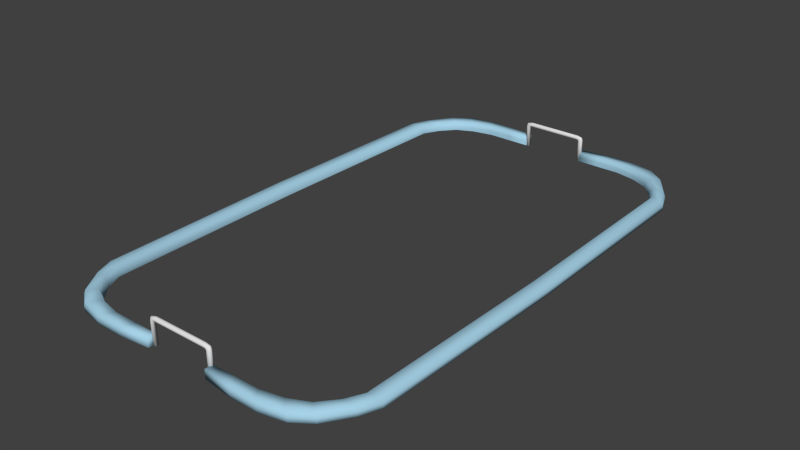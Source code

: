 # Source: court.blend  (saved by Blender 2.64.0; exported with 4.5.12 LTS)
import bpy
from mathutils import Matrix  # noqa: F401  (used for matrix-valued properties, if any)

bpy.ops.wm.read_factory_settings(use_empty=True)
scene = bpy.context.scene
scene.name = 'Scene'

# ---- collections
col_collection_6 = bpy.data.collections.new('Collection 6'); scene.collection.children.link(col_collection_6)

# ---- materials (node trees are filled in below, after node groups)
mat_material_001 = bpy.data.materials.new('Material.001')
mat_material_001.alpha_threshold = 0.0
mat_material_001.use_transparent_shadow = False
mat_material_001.roughness = 0.5
mat_material_001.line_color = (0.0, 0.0, 0.0, 1.0)
mat_material_002 = bpy.data.materials.new('Material.002')
mat_material_002.alpha_threshold = 0.0
mat_material_002.use_transparent_shadow = False
mat_material_002.diffuse_color = (0.384, 0.6432, 0.8, 1.0)
mat_material_002.specular_color = (1.0, 0.8564, 0.9086)
mat_material_002.roughness = 0.5
mat_material_002.specular_intensity = 0.0
mat_material_002.line_color = (0.0, 0.0, 0.0, 1.0)

# ---- material node trees

# ---- world
world_world = bpy.data.worlds.new('World'); scene.world = world_world
world_world.color = (0.05088, 0.05088, 0.05088)
world_world.use_sun_shadow = False
world_world.sun_shadow_jitter_overblur = 0.0
world_world.cycles.sampling_method = 'MANUAL'
world_world.cycles.sample_map_resolution = 256

# ---- meshes
me_circle_001 = bpy.data.meshes.new('Circle.001')
me_circle_001.from_pydata([(-0.3721, 2.885, 0.0), (-0.618, 2.885, 0.0), (-0.8973, 2.885, 0.0), (-1.142, 2.832, 0.0), (-1.343, 2.734, 0.0), (-1.492, 2.561, 0.0), (-1.584, 2.373, 0.0), (-1.615, 1.192e-07, 0.0), (1.615, 9.537e-07, 0.0), (1.584, 2.373, 0.0), (1.492, 2.561, 0.0), (1.343, 2.734, 0.0), (1.142, 2.832, 0.0), (0.8973, 2.885, 0.0), (0.618, 2.885, 0.0), (0.3721, 2.885, 0.0), (-0.3726, 2.986, 0.0), (-0.7116, 3.026, 0.0), (-1.033, 3.026, 0.0), (-1.315, 2.965, 0.0), (-1.506, 2.826, 0.0), (-1.69, 2.553, 0.0), (-1.777, 2.337, 0.0), (-1.812, -4.768e-07, 0.0), (1.812, 4.768e-07, 0.0), (1.777, 2.337, 0.0), (1.69, 2.553, 0.0), (1.506, 2.826, 0.0), (1.315, 2.965, 0.0), (1.033, 3.026, 0.0), (0.7116, 3.026, 0.0), (0.3726, 2.986, 0.0), (-0.3725, 2.894, 0.1046), (-0.6361, 2.894, 0.1046), (-0.9235, 2.894, 0.1046), (-1.175, 2.84, 0.1046), (-1.382, 2.742, 0.1046), (-1.536, 2.561, 0.1046), (-1.63, 2.373, 0.1046), (-1.662, 0.0, 0.1046), (1.662, 9.537e-07, 0.1046), (1.63, 2.373, 0.1046), (1.536, 2.561, 0.1046), (1.382, 2.742, 0.1046), (1.175, 2.84, 0.1046), (0.9234, 2.894, 0.1046), (0.6361, 2.894, 0.1046), (0.3725, 2.894, 0.1046), (-0.3726, 2.986, 0.1046), (-0.6972, 3.026, 0.1046), (-1.012, 3.026, 0.1046), (-1.288, 2.965, 0.1046), (-1.476, 2.826, 0.1046), (-1.656, 2.553, 0.1046), (-1.741, 2.337, 0.1046), (-1.775, -4.768e-07, 0.1046), (1.775, 4.768e-07, 0.1046), (1.741, 2.337, 0.1046), (1.656, 2.553, 0.1046), (1.476, 2.826, 0.1046), (1.288, 2.965, 0.1046), (1.012, 3.026, 0.1046), (0.6972, 3.026, 0.1046), (0.3726, 2.986, 0.1046), (-0.362, 2.935, 6.706e-08), (-0.362, 2.935, 0.2541), (-0.3567, 2.934, 6.706e-08), (-0.3567, 2.934, 0.2541), (-0.3516, 2.933, 6.706e-08), (-0.3516, 2.933, 0.2541), (-0.347, 2.931, 6.706e-08), (-0.347, 2.93, 0.2541), (-0.3429, 2.928, 6.706e-08), (-0.3429, 2.927, 0.2541), (-0.3395, 2.924, 6.706e-08), (-0.3395, 2.924, 0.2541), (-0.337, 2.919, 6.706e-08), (-0.337, 2.919, 0.2541), (-0.3355, 2.915, 6.706e-08), (-0.3355, 2.915, 0.2541), (-0.335, 2.91, 6.706e-08), (-0.335, 2.91, 0.2541), (-0.3355, 2.905, 6.706e-08), (-0.3355, 2.905, 0.2541), (-0.337, 2.9, 6.706e-08), (-0.337, 2.9, 0.2541), (-0.3395, 2.896, 6.706e-08), (-0.3395, 2.896, 0.2541), (-0.3429, 2.892, 6.706e-08), (-0.3429, 2.892, 0.2541), (-0.347, 2.889, 6.706e-08), (-0.347, 2.889, 0.2541), (-0.3516, 2.887, 6.706e-08), (-0.3516, 2.887, 0.2541), (-0.3567, 2.886, 6.706e-08), (-0.3567, 2.885, 0.2541), (-0.362, 2.885, 6.706e-08), (-0.362, 2.885, 0.2541), (-0.3673, 2.886, 6.706e-08), (-0.3673, 2.885, 0.2541), (-0.3723, 2.887, 6.706e-08), (-0.3723, 2.887, 0.2541), (-0.377, 2.889, 6.706e-08), (-0.377, 2.889, 0.2541), (-0.3811, 2.892, 6.706e-08), (-0.3811, 2.892, 0.2541), (-0.3845, 2.896, 6.706e-08), (-0.3845, 2.896, 0.2541), (-0.3869, 2.9, 6.706e-08), (-0.3869, 2.9, 0.2541), (-0.3885, 2.905, 6.706e-08), (-0.3885, 2.905, 0.2541), (-0.389, 2.91, 6.706e-08), (-0.389, 2.91, 0.2541), (-0.3885, 2.915, 6.706e-08), (-0.3885, 2.915, 0.2541), (-0.3869, 2.919, 6.706e-08), (-0.3869, 2.919, 0.2541), (-0.3845, 2.924, 6.706e-08), (-0.3845, 2.924, 0.2541), (-0.3811, 2.928, 6.706e-08), (-0.3811, 2.927, 0.2541), (-0.377, 2.931, 6.706e-08), (-0.377, 2.93, 0.2541), (-0.3723, 2.933, 6.706e-08), (-0.3723, 2.933, 0.2541), (-0.3673, 2.934, 6.706e-08), (-0.3673, 2.934, 0.2541), (-0.3507, 2.935, 0.2732), (-0.3452, 2.934, 0.2698), (-0.34, 2.933, 0.2665), (-0.3352, 2.93, 0.2634), (-0.331, 2.927, 0.2607), (-0.3275, 2.924, 0.2585), (-0.3249, 2.919, 0.2569), (-0.3233, 2.915, 0.2559), (-0.3228, 2.91, 0.2556), (-0.3233, 2.905, 0.2559), (-0.3249, 2.9, 0.2569), (-0.3275, 2.896, 0.2585), (-0.331, 2.892, 0.2607), (-0.3352, 2.889, 0.2634), (-0.34, 2.887, 0.2665), (-0.3452, 2.885, 0.2698), (-0.3507, 2.885, 0.2732), (-0.3561, 2.885, 0.2767), (-0.3613, 2.887, 0.28), (-0.3662, 2.889, 0.2831), (-0.3704, 2.892, 0.2858), (-0.3738, 2.896, 0.288), (-0.3764, 2.9, 0.2896), (-0.378, 2.905, 0.2906), (-0.3785, 2.91, 0.2909), (-0.378, 2.915, 0.2906), (-0.3764, 2.919, 0.2896), (-0.3738, 2.924, 0.288), (-0.3704, 2.927, 0.2858), (-0.3662, 2.93, 0.2831), (-0.3613, 2.933, 0.28), (-0.3561, 2.934, 0.2767), (-0.3141, 2.935, 0.2799), (-0.314, 2.934, 0.275), (-0.3138, 2.933, 0.2704), (-0.3138, 2.93, 0.2661), (-0.3137, 2.927, 0.2623), (-0.3136, 2.924, 0.2592), (-0.3135, 2.919, 0.2569), (-0.3135, 2.915, 0.2555), (-0.3135, 2.91, 0.255), (-0.3135, 2.905, 0.2555), (-0.3135, 2.9, 0.2569), (-0.3136, 2.896, 0.2592), (-0.3137, 2.892, 0.2623), (-0.3138, 2.889, 0.2661), (-0.3138, 2.887, 0.2704), (-0.314, 2.885, 0.275), (-0.3141, 2.885, 0.2799), (-0.3142, 2.885, 0.2848), (-0.3143, 2.887, 0.2894), (-0.3144, 2.889, 0.2937), (-0.3145, 2.892, 0.2975), (-0.3145, 2.896, 0.3006), (-0.3146, 2.9, 0.3029), (-0.3146, 2.905, 0.3043), (-0.3146, 2.91, 0.3048), (-0.3146, 2.915, 0.3043), (-0.3146, 2.919, 0.3029), (-0.3145, 2.924, 0.3006), (-0.3145, 2.927, 0.2975), (-0.3144, 2.93, 0.2937), (-0.3143, 2.933, 0.2894), (-0.3142, 2.934, 0.2848), (0.362, 2.935, 6.706e-08), (0.362, 2.935, 0.2541), (0.3566, 2.934, 6.706e-08), (0.3566, 2.934, 0.2541), (0.3513, 2.933, 6.706e-08), (0.3513, 2.933, 0.2541), (0.3465, 2.931, 6.706e-08), (0.3465, 2.93, 0.2541), (0.3423, 2.928, 6.706e-08), (0.3423, 2.927, 0.2541), (0.3388, 2.924, 6.706e-08), (0.3388, 2.924, 0.2541), (0.3363, 2.919, 6.706e-08), (0.3363, 2.919, 0.2541), (0.3347, 2.915, 6.706e-08), (0.3347, 2.915, 0.2541), (0.3341, 2.91, 6.706e-08), (0.3341, 2.91, 0.2541), (0.3347, 2.905, 6.706e-08), (0.3347, 2.905, 0.2541), (0.3363, 2.9, 6.706e-08), (0.3363, 2.9, 0.2541), (0.3388, 2.896, 6.706e-08), (0.3388, 2.896, 0.2541), (0.3423, 2.892, 6.706e-08), (0.3423, 2.892, 0.2541), (0.3465, 2.889, 6.706e-08), (0.3465, 2.889, 0.2541), (0.3513, 2.887, 6.706e-08), (0.3513, 2.887, 0.2541), (0.3566, 2.886, 6.706e-08), (0.3566, 2.885, 0.2541), (0.362, 2.885, 6.706e-08), (0.362, 2.885, 0.2541), (0.3674, 2.886, 6.706e-08), (0.3674, 2.885, 0.2541), (0.3726, 2.887, 6.706e-08), (0.3726, 2.887, 0.2541), (0.3775, 2.889, 6.706e-08), (0.3775, 2.889, 0.2541), (0.3817, 2.892, 6.706e-08), (0.3817, 2.892, 0.2541), (0.3851, 2.896, 6.706e-08), (0.3851, 2.896, 0.2541), (0.3877, 2.9, 6.706e-08), (0.3877, 2.9, 0.2541), (0.3893, 2.905, 6.706e-08), (0.3893, 2.905, 0.2541), (0.3898, 2.91, 6.706e-08), (0.3898, 2.91, 0.2541), (0.3893, 2.915, 6.706e-08), (0.3893, 2.915, 0.2541), (0.3877, 2.919, 6.706e-08), (0.3877, 2.919, 0.2541), (0.3851, 2.924, 6.706e-08), (0.3851, 2.924, 0.2541), (0.3817, 2.928, 6.706e-08), (0.3817, 2.927, 0.2541), (0.3775, 2.931, 6.706e-08), (0.3775, 2.93, 0.2541), (0.3726, 2.933, 6.706e-08), (0.3726, 2.933, 0.2541), (0.3674, 2.934, 6.706e-08), (0.3674, 2.934, 0.2541), (0.3507, 2.935, 0.2732), (0.3452, 2.934, 0.2698), (0.34, 2.933, 0.2665), (0.3352, 2.93, 0.2634), (0.331, 2.927, 0.2607), (0.3275, 2.924, 0.2585), (0.3249, 2.919, 0.2569), (0.3233, 2.915, 0.2559), (0.3228, 2.91, 0.2556), (0.3233, 2.905, 0.2559), (0.3249, 2.9, 0.2569), (0.3275, 2.896, 0.2585), (0.331, 2.892, 0.2607), (0.3352, 2.889, 0.2634), (0.34, 2.887, 0.2665), (0.3452, 2.885, 0.2698), (0.3507, 2.885, 0.2732), (0.3561, 2.885, 0.2767), (0.3613, 2.887, 0.28), (0.3662, 2.889, 0.2831), (0.3704, 2.892, 0.2858), (0.3738, 2.896, 0.288), (0.3764, 2.9, 0.2896), (0.378, 2.905, 0.2906), (0.3785, 2.91, 0.2909), (0.378, 2.915, 0.2906), (0.3764, 2.919, 0.2896), (0.3738, 2.924, 0.288), (0.3704, 2.927, 0.2858), (0.3662, 2.93, 0.2831), (0.3613, 2.933, 0.28), (0.3561, 2.934, 0.2767), (0.3141, 2.935, 0.2799), (0.314, 2.934, 0.275), (0.3138, 2.933, 0.2704), (0.3138, 2.93, 0.2661), (0.3137, 2.927, 0.2623), (0.3136, 2.924, 0.2592), (0.3135, 2.919, 0.2569), (0.3135, 2.915, 0.2555), (0.3135, 2.91, 0.255), (0.3135, 2.905, 0.2555), (0.3135, 2.9, 0.2569), (0.3136, 2.896, 0.2592), (0.3137, 2.892, 0.2623), (0.3138, 2.889, 0.2661), (0.3138, 2.887, 0.2704), (0.314, 2.885, 0.275), (0.3141, 2.885, 0.2799), (0.3142, 2.885, 0.2848), (0.3143, 2.887, 0.2894), (0.3144, 2.889, 0.2937), (0.3145, 2.892, 0.2975), (0.3145, 2.896, 0.3006), (0.3146, 2.9, 0.3029), (0.3146, 2.905, 0.3043), (0.3146, 2.91, 0.3048), (0.3146, 2.915, 0.3043), (0.3146, 2.919, 0.3029), (0.3145, 2.924, 0.3006), (0.3145, 2.927, 0.2975), (0.3144, 2.93, 0.2937), (0.3143, 2.933, 0.2894), (0.3142, 2.934, 0.2848), (2.232e-08, 2.935, 0.2799), (6.507e-06, 2.934, 0.275), (1.274e-05, 2.933, 0.2704), (1.852e-05, 2.93, 0.2661), (2.359e-05, 2.927, 0.2623), (2.77e-05, 2.924, 0.2592), (3.078e-05, 2.919, 0.2569), (3.27e-05, 2.915, 0.2555), (3.33e-05, 2.91, 0.255), (3.27e-05, 2.905, 0.2555), (3.078e-05, 2.9, 0.2569), (2.77e-05, 2.896, 0.2592), (2.359e-05, 2.892, 0.2623), (1.852e-05, 2.889, 0.2661), (1.274e-05, 2.887, 0.2704), (6.507e-06, 2.885, 0.275), (2.232e-08, 2.885, 0.2799), (-6.501e-06, 2.885, 0.2848), (-1.277e-05, 2.887, 0.2894), (-1.851e-05, 2.889, 0.2937), (-2.359e-05, 2.892, 0.2975), (-2.773e-05, 2.896, 0.3006), (-3.082e-05, 2.9, 0.3029), (-3.265e-05, 2.905, 0.3043), (-3.333e-05, 2.91, 0.3048), (-3.269e-05, 2.915, 0.3043), (-3.078e-05, 2.919, 0.3029), (-2.773e-05, 2.924, 0.3006), (-2.359e-05, 2.927, 0.2975), (-1.851e-05, 2.93, 0.2937), (-1.277e-05, 2.933, 0.2894), (-6.5e-06, 2.934, 0.2848), (-1.777, 2.337, 0.0523), (-1.812, -4.768e-07, 0.0523), (-1.315, 2.965, 0.0523), (-1.506, 2.826, 0.0523), (-0.3726, 2.986, 0.0523), (-0.7116, 3.026, 0.0523), (-1.69, 2.553, 0.0523), (-1.033, 3.026, 0.0523), (-1.615, 1.192e-07, 0.0523), (-1.584, 2.373, 0.0523), (-1.492, 2.561, 0.0523), (-1.343, 2.734, 0.0523), (-1.142, 2.832, 0.0523), (-0.8973, 2.885, 0.0523), (-0.618, 2.885, 0.0523), (-0.3721, 2.885, 0.0523), (0.8973, 2.885, 0.0523), (1.142, 2.832, 0.0523), (1.343, 2.734, 0.0523), (1.492, 2.561, 0.0523), (1.315, 2.965, 0.0523), (0.3726, 2.986, 0.0523), (0.3721, 2.885, 0.0523), (0.618, 2.885, 0.0523), (0.7116, 3.026, 0.0523), (1.69, 2.553, 0.0523), (1.777, 2.337, 0.0523), (1.033, 3.026, 0.0523), (1.584, 2.373, 0.0523), (1.615, 9.537e-07, 0.0523), (1.812, 4.768e-07, 0.0523), (1.506, 2.826, 0.0523), (-1.615, 1.192e-07, 0.0), (-0.3721, 2.885, 0.0), (-1.492, 2.561, 0.0), (1.492, 2.561, 0.0), (0.3721, 2.885, 0.0), (-1.584, 2.373, 0.0), (-0.618, 2.885, 0.0), (1.142, 2.832, 0.0), (0.618, 2.885, 0.0), (1.584, 2.373, 0.0), (-1.343, 2.734, 0.0), (-0.8973, 2.885, 0.0), (0.8973, 2.885, 0.0), (1.615, 9.537e-07, 0.0), (-1.142, 2.832, 0.0), (1.343, 2.734, 0.0)], [], [(47, 46, 62, 63), (15, 31, 30, 14), (10, 26, 25, 9), (5, 21, 20, 4), (11, 27, 26, 10), (6, 22, 21, 5), (1, 17, 16, 0), (12, 28, 27, 11), (7, 23, 22, 6), (2, 18, 17, 1), (13, 29, 28, 12), (3, 19, 18, 2), (14, 30, 29, 13), (9, 25, 24, 8), (4, 20, 19, 3), (42, 41, 57, 58), (37, 36, 52, 53), (375, 368, 45, 46), (375, 46, 47, 374), (43, 42, 58, 59), (38, 37, 53, 54), (33, 32, 48, 49), (44, 43, 59, 60), (39, 38, 54, 55), (34, 33, 49, 50), (45, 44, 60, 61), (35, 34, 50, 51), (46, 45, 61, 62), (41, 40, 56, 57), (36, 35, 51, 52), (374, 47, 63, 373), (379, 372, 28, 29), (377, 378, 25, 26), (353, 352, 22, 23), (355, 354, 19, 20), (357, 356, 16, 17), (373, 376, 30, 31), (372, 383, 27, 28), (378, 382, 24, 25), (352, 358, 21, 22), (354, 359, 18, 19), (367, 0, 16, 356), (376, 379, 29, 30), (383, 377, 26, 27), (358, 355, 20, 21), (359, 357, 17, 18), (361, 362, 37, 38), (360, 361, 38, 39), (363, 36, 37, 362), (363, 364, 35, 36), (364, 365, 34, 35), (366, 33, 34, 365), (367, 32, 33, 366), (368, 369, 44, 45), (370, 43, 44, 369), (370, 371, 42, 43), (380, 41, 42, 371), (381, 40, 41, 380), (64, 65, 67, 66), (66, 67, 69, 68), (68, 69, 71, 70), (70, 71, 73, 72), (72, 73, 75, 74), (74, 75, 77, 76), (76, 77, 79, 78), (78, 79, 81, 80), (80, 81, 83, 82), (82, 83, 85, 84), (84, 85, 87, 86), (86, 87, 89, 88), (88, 89, 91, 90), (90, 91, 93, 92), (92, 93, 95, 94), (94, 95, 97, 96), (96, 97, 99, 98), (98, 99, 101, 100), (100, 101, 103, 102), (102, 103, 105, 104), (104, 105, 107, 106), (106, 107, 109, 108), (108, 109, 111, 110), (110, 111, 113, 112), (112, 113, 115, 114), (114, 115, 117, 116), (116, 117, 119, 118), (118, 119, 121, 120), (120, 121, 123, 122), (122, 123, 125, 124), (65, 127, 159, 128), (126, 127, 65, 64), (124, 125, 127, 126), (64, 66, 68, 70, 72, 74, 76, 78, 80, 82, 84, 86, 88, 90, 92, 94, 96, 98, 100, 102, 104, 106, 108, 110, 112, 114, 116, 118, 120, 122, 124, 126), (131, 130, 162, 163), (127, 125, 158, 159), (125, 123, 157, 158), (123, 121, 156, 157), (121, 119, 155, 156), (119, 117, 154, 155), (117, 115, 153, 154), (115, 113, 152, 153), (113, 111, 151, 152), (111, 109, 150, 151), (67, 65, 128, 129), (109, 107, 149, 150), (107, 105, 148, 149), (105, 103, 147, 148), (103, 101, 146, 147), (101, 99, 145, 146), (99, 97, 144, 145), (97, 95, 143, 144), (95, 93, 142, 143), (93, 91, 141, 142), (91, 89, 140, 141), (89, 87, 139, 140), (87, 85, 138, 139), (85, 83, 137, 138), (83, 81, 136, 137), (81, 79, 135, 136), (79, 77, 134, 135), (77, 75, 133, 134), (75, 73, 132, 133), (73, 71, 131, 132), (71, 69, 130, 131), (69, 67, 129, 130), (166, 165, 325, 326), (128, 159, 191, 160), (157, 156, 188, 189), (154, 153, 185, 186), (151, 150, 182, 183), (148, 147, 179, 180), (145, 144, 176, 177), (142, 141, 173, 174), (139, 138, 170, 171), (136, 135, 167, 168), (133, 132, 164, 165), (130, 129, 161, 162), (159, 158, 190, 191), (156, 155, 187, 188), (153, 152, 184, 185), (150, 149, 181, 182), (147, 146, 178, 179), (144, 143, 175, 176), (141, 140, 172, 173), (138, 137, 169, 170), (135, 134, 166, 167), (132, 131, 163, 164), (129, 128, 160, 161), (158, 157, 189, 190), (155, 154, 186, 187), (152, 151, 183, 184), (149, 148, 180, 181), (146, 145, 177, 178), (143, 142, 174, 175), (140, 139, 171, 172), (137, 136, 168, 169), (134, 133, 165, 166), (321, 320, 351, 350, 349, 348, 347, 346, 345, 344, 343, 342, 341, 340, 339, 338, 337, 336, 335, 334, 333, 332, 331, 330, 329, 328, 327, 326, 325, 324, 323, 322), (163, 162, 322, 323), (160, 191, 351, 320), (189, 188, 348, 349), (186, 185, 345, 346), (183, 182, 342, 343), (180, 179, 339, 340), (177, 176, 336, 337), (174, 173, 333, 334), (171, 170, 330, 331), (168, 167, 327, 328), (165, 164, 324, 325), (162, 161, 321, 322), (191, 190, 350, 351), (188, 187, 347, 348), (185, 184, 344, 345), (182, 181, 341, 342), (179, 178, 338, 339), (176, 175, 335, 336), (173, 172, 332, 333), (170, 169, 329, 330), (167, 166, 326, 327), (164, 163, 323, 324), (161, 160, 320, 321), (190, 189, 349, 350), (187, 186, 346, 347), (184, 183, 343, 344), (181, 180, 340, 341), (178, 177, 337, 338), (175, 174, 334, 335), (172, 171, 331, 332), (169, 168, 328, 329), (192, 194, 195, 193), (194, 196, 197, 195), (196, 198, 199, 197), (198, 200, 201, 199), (200, 202, 203, 201), (202, 204, 205, 203), (204, 206, 207, 205), (206, 208, 209, 207), (208, 210, 211, 209), (210, 212, 213, 211), (212, 214, 215, 213), (214, 216, 217, 215), (216, 218, 219, 217), (218, 220, 221, 219), (220, 222, 223, 221), (222, 224, 225, 223), (224, 226, 227, 225), (226, 228, 229, 227), (228, 230, 231, 229), (230, 232, 233, 231), (232, 234, 235, 233), (234, 236, 237, 235), (236, 238, 239, 237), (238, 240, 241, 239), (240, 242, 243, 241), (242, 244, 245, 243), (244, 246, 247, 245), (246, 248, 249, 247), (248, 250, 251, 249), (250, 252, 253, 251), (193, 256, 287, 255), (254, 192, 193, 255), (252, 254, 255, 253), (192, 254, 252, 250, 248, 246, 244, 242, 240, 238, 236, 234, 232, 230, 228, 226, 224, 222, 220, 218, 216, 214, 212, 210, 208, 206, 204, 202, 200, 198, 196, 194), (259, 291, 290, 258), (255, 287, 286, 253), (253, 286, 285, 251), (251, 285, 284, 249), (249, 284, 283, 247), (247, 283, 282, 245), (245, 282, 281, 243), (243, 281, 280, 241), (241, 280, 279, 239), (239, 279, 278, 237), (195, 257, 256, 193), (237, 278, 277, 235), (235, 277, 276, 233), (233, 276, 275, 231), (231, 275, 274, 229), (229, 274, 273, 227), (227, 273, 272, 225), (225, 272, 271, 223), (223, 271, 270, 221), (221, 270, 269, 219), (219, 269, 268, 217), (217, 268, 267, 215), (215, 267, 266, 213), (213, 266, 265, 211), (211, 265, 264, 209), (209, 264, 263, 207), (207, 263, 262, 205), (205, 262, 261, 203), (203, 261, 260, 201), (201, 260, 259, 199), (199, 259, 258, 197), (197, 258, 257, 195), (294, 326, 325, 293), (256, 288, 319, 287), (285, 317, 316, 284), (282, 314, 313, 281), (279, 311, 310, 278), (276, 308, 307, 275), (273, 305, 304, 272), (270, 302, 301, 269), (267, 299, 298, 266), (264, 296, 295, 263), (261, 293, 292, 260), (258, 290, 289, 257), (287, 319, 318, 286), (284, 316, 315, 283), (281, 313, 312, 280), (278, 310, 309, 277), (275, 307, 306, 274), (272, 304, 303, 271), (269, 301, 300, 268), (266, 298, 297, 265), (263, 295, 294, 262), (260, 292, 291, 259), (257, 289, 288, 256), (286, 318, 317, 285), (283, 315, 314, 282), (280, 312, 311, 279), (277, 309, 308, 276), (274, 306, 305, 273), (271, 303, 302, 270), (268, 300, 299, 267), (265, 297, 296, 264), (262, 294, 293, 261), (321, 322, 323, 324, 325, 326, 327, 328, 329, 330, 331, 332, 333, 334, 335, 336, 337, 338, 339, 340, 341, 342, 343, 344, 345, 346, 347, 348, 349, 350, 351, 320), (291, 323, 322, 290), (288, 320, 351, 319), (317, 349, 348, 316), (314, 346, 345, 313), (311, 343, 342, 310), (308, 340, 339, 307), (305, 337, 336, 304), (302, 334, 333, 301), (299, 331, 330, 298), (296, 328, 327, 295), (293, 325, 324, 292), (290, 322, 321, 289), (319, 351, 350, 318), (316, 348, 347, 315), (313, 345, 344, 312), (310, 342, 341, 309), (307, 339, 338, 306), (304, 336, 335, 303), (301, 333, 332, 300), (298, 330, 329, 297), (295, 327, 326, 294), (292, 324, 323, 291), (289, 321, 320, 288), (318, 350, 349, 317), (315, 347, 346, 314), (312, 344, 343, 311), (309, 341, 340, 308), (306, 338, 337, 305), (303, 335, 334, 302), (300, 332, 331, 299), (297, 329, 328, 296), (55, 54, 352, 353), (52, 51, 354, 355), (49, 48, 356, 357), (54, 53, 358, 352), (51, 50, 359, 354), (32, 367, 356, 48), (53, 52, 355, 358), (50, 49, 357, 359), (6, 5, 362, 361), (7, 6, 361, 360), (4, 363, 362, 5), (4, 3, 364, 363), (3, 2, 365, 364), (1, 366, 365, 2), (0, 367, 366, 1), (13, 12, 369, 368), (59, 58, 377, 383), (9, 380, 371, 10), (14, 13, 368, 375), (14, 375, 374, 15), (57, 56, 382, 378), (58, 57, 378, 377), (60, 59, 383, 372), (15, 374, 373, 31), (11, 370, 369, 12), (63, 62, 376, 373), (8, 381, 380, 9), (62, 61, 379, 376), (11, 10, 371, 370), (61, 60, 372, 379), (15, 388, 392, 14), (2, 395, 390, 1), (10, 387, 393, 9), (9, 393, 397, 8), (7, 384, 389, 6), (5, 386, 394, 4), (11, 399, 387, 10), (13, 396, 391, 12), (4, 394, 398, 3), (1, 390, 385, 0), (12, 391, 399, 11), (14, 392, 396, 13), (6, 389, 386, 5), (3, 398, 395, 2)])
me_circle_001.polygons.foreach_set('use_smooth', [True] * 362)
me_circle_001.polygons.foreach_set('material_index', [1, 1, 1, 1, 1, 1, 1, 1, 1, 1, 1, 1, 1, 1, 1, 1, 1, 1, 1, 1, 1, 1, 1, 1, 1, 1, 1, 1, 1, 1, 1, 1, 1, 1, 1, 1, 1, 1, 1, 1, 1, 1, 1, 1, 1, 1, 1, 1, 1, 1, 1, 1, 1, 1, 1, 1, 1, 1, 0, 0, 0, 0, 0, 0, 0, 0, 0, 0, 0, 0, 0, 0, 0, 0, 0, 0, 0, 0, 0, 0, 0, 0, 0, 0, 0, 0, 0, 0, 0, 0, 0, 0, 0, 0, 0, 0, 0, 0, 0, 0, 0, 0, 0, 0, 0, 0, 0, 0, 0, 0, 0, 0, 0, 0, 0, 0, 0, 0, 0, 0, 0, 0, 0, 0, 0, 0, 0, 0, 0, 0, 0, 0, 0, 0, 0, 0, 0, 0, 0, 0, 0, 0, 0, 0, 0, 0, 0, 0, 0, 0, 0, 0, 0, 0, 0, 0, 0, 0, 0, 0, 0, 0, 0, 0, 0, 0, 0, 0, 0, 0, 0, 0, 0, 0, 0, 0, 0, 0, 0, 0, 0, 0, 0, 0, 0, 0, 0, 0, 0, 0, 0, 0, 0, 0, 0, 0, 0, 0, 0, 0, 0, 0, 0, 0, 0, 0, 0, 0, 0, 0, 0, 0, 0, 0, 0, 0, 0, 0, 0, 0, 0, 0, 0, 0, 0, 0, 0, 0, 0, 0, 0, 0, 0, 0, 0, 0, 0, 0, 0, 0, 0, 0, 0, 0, 0, 0, 0, 0, 0, 0, 0, 0, 0, 0, 0, 0, 0, 0, 0, 0, 0, 0, 0, 0, 0, 0, 0, 0, 0, 0, 0, 0, 0, 0, 0, 0, 0, 0, 0, 0, 0, 0, 0, 0, 0, 0, 0, 0, 0, 0, 0, 0, 0, 0, 0, 0, 0, 0, 0, 0, 0, 0, 0, 0, 0, 0, 0, 0, 0, 0, 0, 0, 0, 0, 0, 0, 0, 0, 1, 1, 1, 1, 1, 1, 1, 1, 1, 1, 1, 1, 1, 1, 1, 1, 1, 1, 1, 1, 1, 1, 1, 1, 1, 1, 1, 1, 1, 1, 1, 1, 1, 1, 1, 1, 1, 1, 1, 1, 1, 1, 1, 1])
me_circle_001.materials.append(mat_material_001)
me_circle_001.materials.append(mat_material_002)
me_circle_001.use_remesh_preserve_volume = False
me_circle_001.use_remesh_preserve_attributes = False
me_circle_001.use_mirror_vertex_groups = False
me_circle_001.update()

# ---- objects
ob_circle = bpy.data.objects.new('Circle', me_circle_001)

# ---- transforms, parenting, visibility, modifiers, constraints
ob_circle.location = (0.0, 0.0, 0.0)
ob_circle.scale = (9.755, 9.755, 9.755)
ob_circle.lineart.crease_threshold = 0.0
_m = ob_circle.modifiers.new('Mirror', 'MIRROR')
_m.use_axis = (False, True, False)

# ---- collection membership
col_collection_6.objects.link(ob_circle)

# ---- scene / render settings (as saved in the file)
scene.frame_start = 1; scene.frame_end = 250; scene.frame_set(1)
scene.render.engine = 'BLENDER_EEVEE_NEXT'
scene.render.image_settings.color_mode = 'RGB'
scene.render.image_settings.compression = 90
scene.render.resolution_percentage = 50
scene.render.dither_intensity = 0.0
scene.render.bake_margin = 2
scene.render.bake_bias = 0.0
scene.cycles.use_denoising = False
scene.cycles.samples = 10
scene.cycles.sampling_pattern = 'TABULATED_SOBOL'
scene.cycles.light_sampling_threshold = 0.0
scene.cycles.use_adaptive_sampling = False
scene.cycles.use_light_tree = False
scene.cycles.blur_glossy = 0.0
scene.cycles.volume_bounces = 1
scene.cycles.pixel_filter_type = 'GAUSSIAN'
scene.cycles.sample_clamp_indirect = 0.0
scene.view_settings.view_transform = 'Standard'
bpy.context.view_layer.update()

# ---- added for rendering (the .blend has no active camera and no usable light): camera, sun
cam_auto = bpy.data.cameras.new('AutoCamera')
cam_auto.lens = 50.0
cam_auto.sensor_width = 36.0
cam_auto.clip_end = 1118.35
ob_auto_camera = bpy.data.objects.new('AutoCamera', cam_auto)
scene.collection.objects.link(ob_auto_camera)
ob_auto_camera.location = (63.7237, -76.4685, 52.4655)
ob_auto_camera.rotation_euler = (1.09748, -7.21219e-08, 0.694738)
scene.camera = ob_auto_camera
light_auto_sun = bpy.data.lights.new('AutoSun', 'SUN')
light_auto_sun.energy = 3.0
light_auto_sun.angle = 0.0523599
ob_auto_sun = bpy.data.objects.new('AutoSun', light_auto_sun)
scene.collection.objects.link(ob_auto_sun)
ob_auto_sun.rotation_euler = (0.872665, 0.174533, 0.523599)
bpy.context.view_layer.update()
